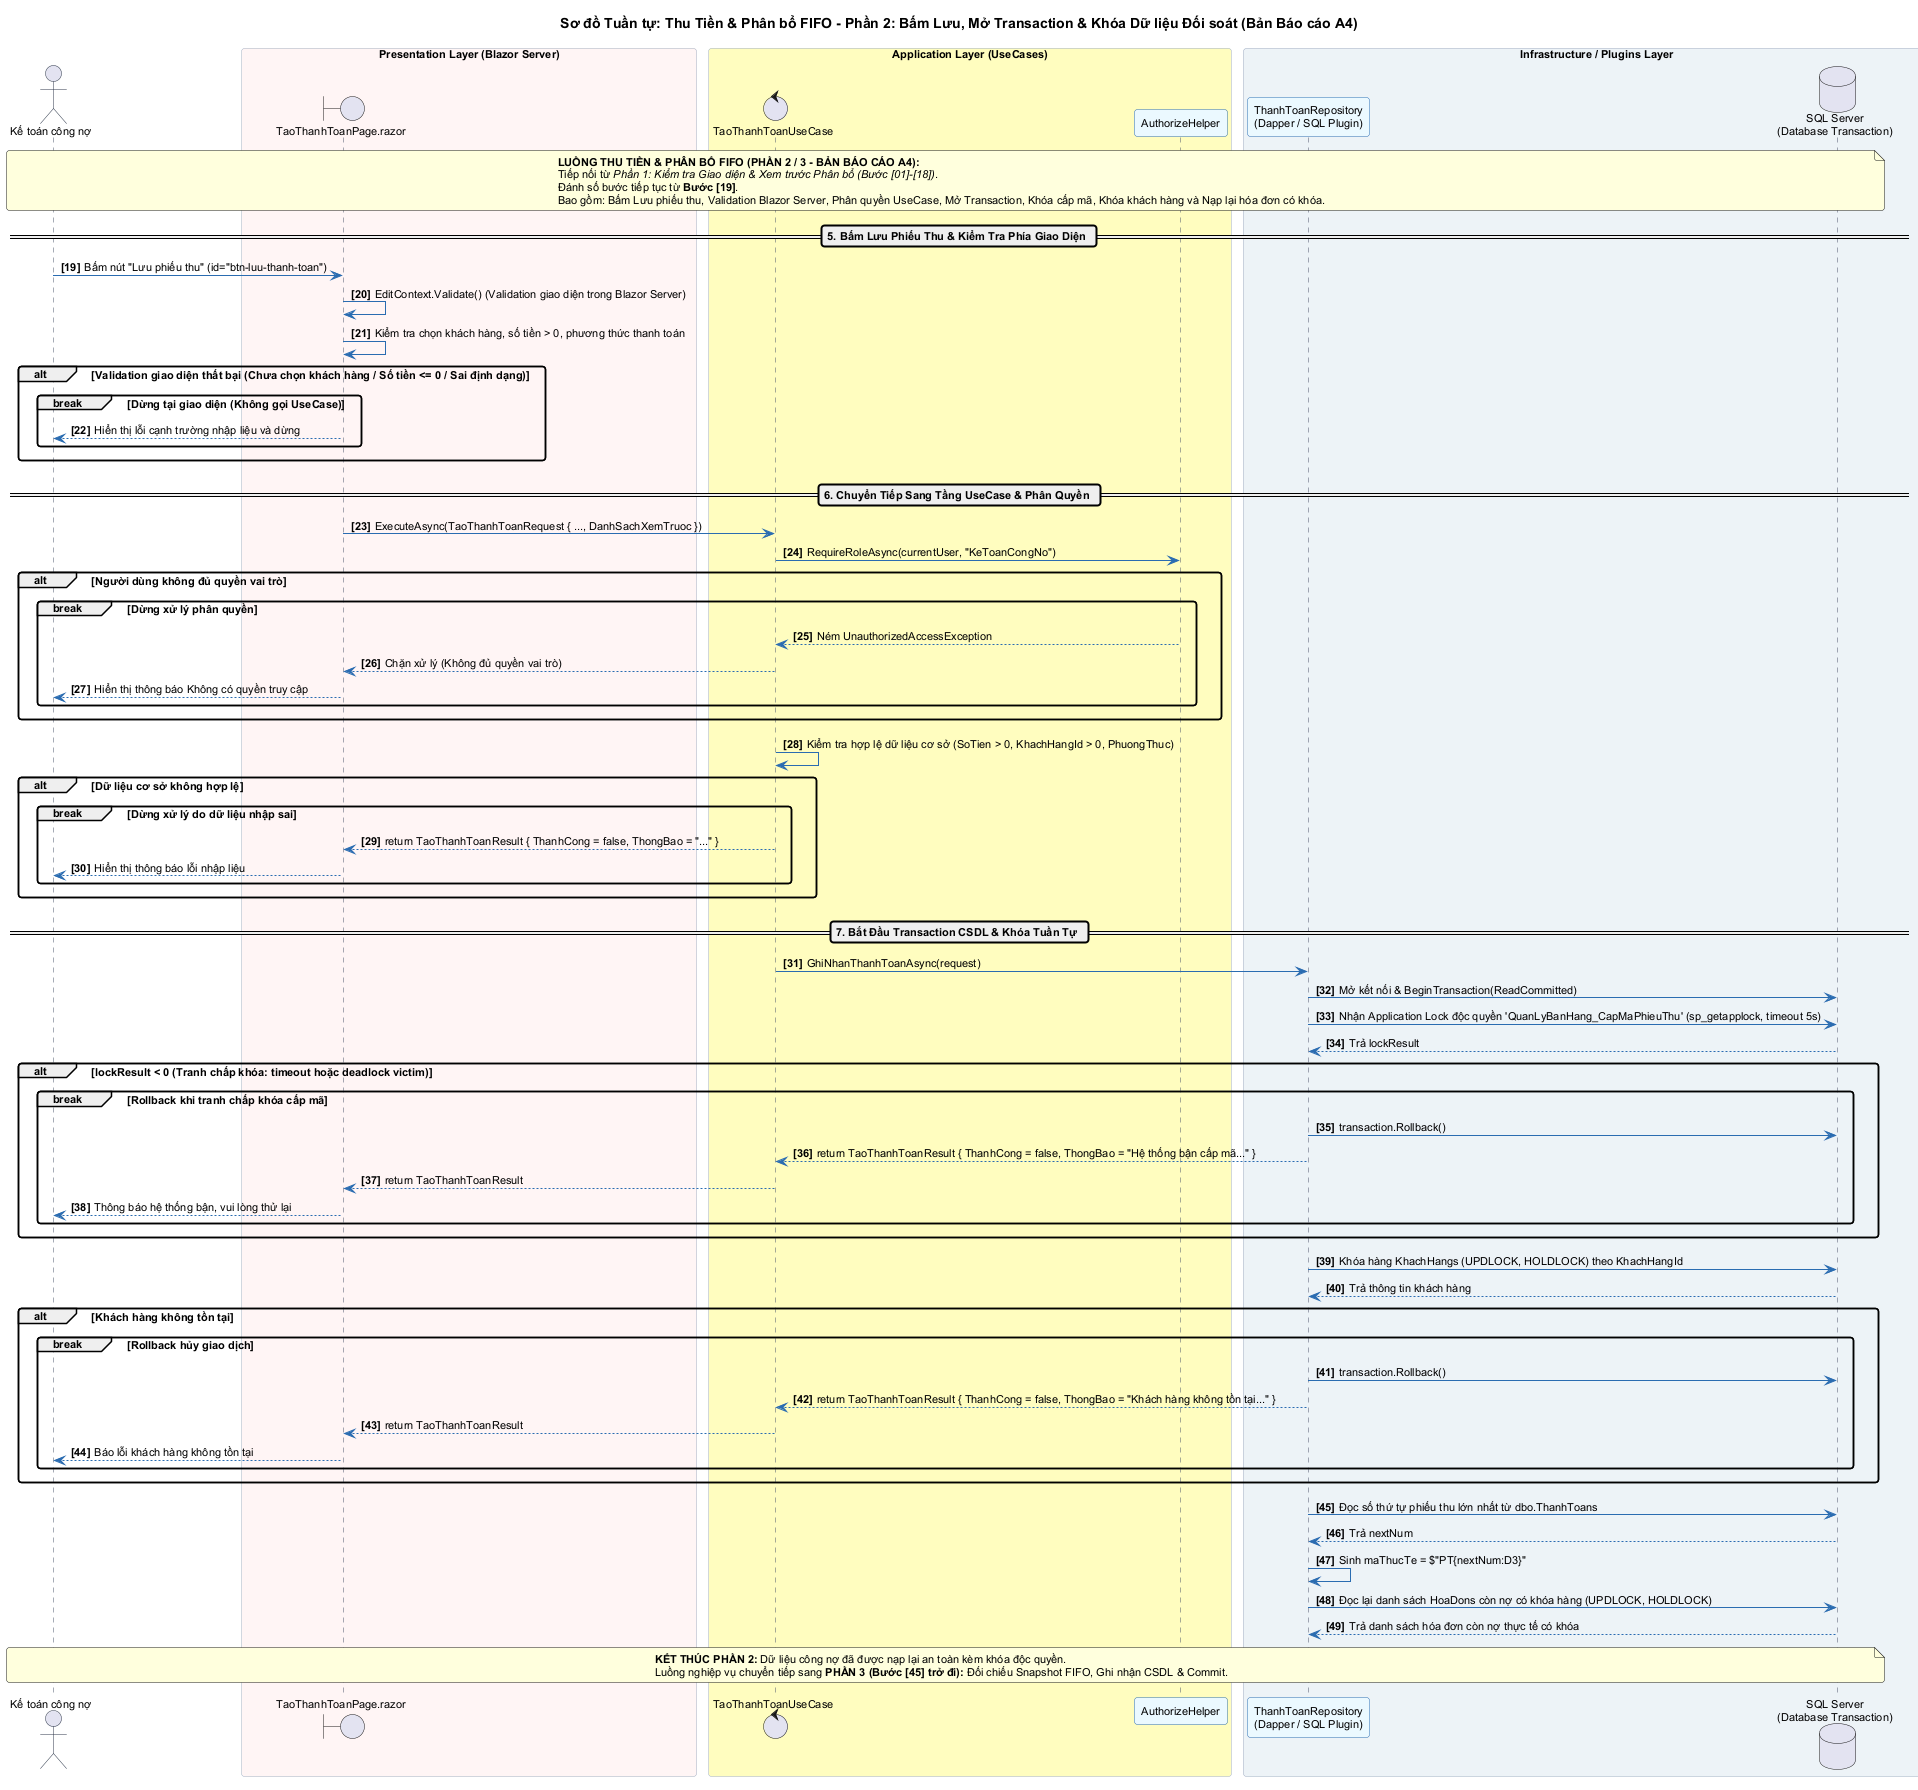

The diagram above was rendered by PlantUML. Its source (embedded in the PNG):
@startuml Sequence_ThanhToanFIFO_Phan2_KhoaDoiSoat
title Sơ đồ Tuần tự: Thu Tiền & Phân bổ FIFO - Phần 2: Bấm Lưu, Mở Transaction & Khóa Dữ liệu Đối soát (Bản Báo cáo A4)

autonumber 19 "<b>[00]</b>"
skinparam shadowing false
skinparam defaultFontName Arial
skinparam defaultFontSize 11
skinparam roundCorner 6

skinparam sequence {
    ArrowColor #2B6CB0
    ActorBorderColor #2D3748
    LifeLineBorderColor #4A5568
    LifeLineBackgroundColor #EDF2F7
    ParticipantBorderColor #2B6CB0
    ParticipantBackgroundColor #EBF8FF
    BoxBorderColor #A0AEC0
}

actor "Kế toán công nợ" as KTCN
box "Presentation Layer (Blazor Server)" #FFF5F5
    boundary "TaoThanhToanPage.razor" as Page
end box

box "Application Layer (UseCases)" #FEFCBF
    control "TaoThanhToanUseCase" as TaoUC
    participant "AuthorizeHelper" as Auth
end box

box "Infrastructure / Plugins Layer" #EDF2F7
    participant "ThanhToanRepository\n(Dapper / SQL Plugin)" as Repo
    database "SQL Server\n(Database Transaction)" as DB
end box

note over KTCN, DB #FEFFDD
  <b>LUỒNG THU TIỀN & PHÂN BỔ FIFO (PHẦN 2 / 3 - BẢN BÁO CÁO A4):</b>
  Tiếp nối từ <i>Phần 1: Kiểm tra Giao diện & Xem trước Phân bổ (Bước [01]-[18])</i>.
  Đánh số bước tiếp tục từ <b>Bước [19]</b>.
  Bao gồm: Bấm Lưu phiếu thu, Validation Blazor Server, Phân quyền UseCase, Mở Transaction, Khóa cấp mã, Khóa khách hàng và Nạp lại hóa đơn có khóa.
end note

== 5. Bấm Lưu Phiếu Thu & Kiểm Tra Phía Giao Diện ==
KTCN -> Page : Bấm nút "Lưu phiếu thu" (id="btn-luu-thanh-toan")
Page -> Page : EditContext.Validate() (Validation giao diện trong Blazor Server)
Page -> Page : Kiểm tra chọn khách hàng, số tiền > 0, phương thức thanh toán

alt Validation giao diện thất bại (Chưa chọn khách hàng / Số tiền <= 0 / Sai định dạng)
    break Dừng tại giao diện (Không gọi UseCase)
        Page --> KTCN : Hiển thị lỗi cạnh trường nhập liệu và dừng
    end
end

== 6. Chuyển Tiếp Sang Tầng UseCase & Phân Quyền ==
Page -> TaoUC : ExecuteAsync(TaoThanhToanRequest { ..., DanhSachXemTruoc })

TaoUC -> Auth : RequireRoleAsync(currentUser, "KeToanCongNo")
alt Người dùng không đủ quyền vai trò
    break Dừng xử lý phân quyền
        Auth --> TaoUC : Ném UnauthorizedAccessException
        TaoUC --> Page : Chặn xử lý (Không đủ quyền vai trò)
        Page --> KTCN : Hiển thị thông báo Không có quyền truy cập
    end
end

TaoUC -> TaoUC : Kiểm tra hợp lệ dữ liệu cơ sở (SoTien > 0, KhachHangId > 0, PhuongThuc)
alt Dữ liệu cơ sở không hợp lệ
    break Dừng xử lý do dữ liệu nhập sai
        TaoUC --> Page : return TaoThanhToanResult { ThanhCong = false, ThongBao = "..." }
        Page --> KTCN : Hiển thị thông báo lỗi nhập liệu
    end
end

== 7. Bắt Đầu Transaction CSDL & Khóa Tuần Tự ==
TaoUC -> Repo : GhiNhanThanhToanAsync(request)
Repo -> DB : Mở kết nối & BeginTransaction(ReadCommitted)

' 1. Khóa Application Lock cấp mã phiếu thu
Repo -> DB : Nhận Application Lock độc quyền 'QuanLyBanHang_CapMaPhieuThu' (sp_getapplock, timeout 5s)
DB --> Repo : Trả lockResult
alt lockResult < 0 (Tranh chấp khóa: timeout hoặc deadlock victim)
    break Rollback khi tranh chấp khóa cấp mã
        Repo -> DB : transaction.Rollback()
        Repo --> TaoUC : return TaoThanhToanResult { ThanhCong = false, ThongBao = "Hệ thống bận cấp mã..." }
        TaoUC --> Page : return TaoThanhToanResult
        Page --> KTCN : Thông báo hệ thống bận, vui lòng thử lại
    end
end

' 2. Khóa khách hàng theo hàng
Repo -> DB : Khóa hàng KhachHangs (UPDLOCK, HOLDLOCK) theo KhachHangId
DB --> Repo : Trả thông tin khách hàng
alt Khách hàng không tồn tại
    break Rollback hủy giao dịch
        Repo -> DB : transaction.Rollback()
        Repo --> TaoUC : return TaoThanhToanResult { ThanhCong = false, ThongBao = "Khách hàng không tồn tại..." }
        TaoUC --> Page : return TaoThanhToanResult
        Page --> KTCN : Báo lỗi khách hàng không tồn tại
    end
end

' 3. Sinh mã phiếu thu tuần tự
Repo -> DB : Đọc số thứ tự phiếu thu lớn nhất từ dbo.ThanhToans
DB --> Repo : Trả nextNum
Repo -> Repo : Sinh maThucTe = $"PT{nextNum:D3}"

' 4. Đọc lại danh sách hóa đơn có khóa hàng
Repo -> DB : Đọc lại danh sách HoaDons còn nợ có khóa hàng (UPDLOCK, HOLDLOCK)
DB --> Repo : Trả danh sách hóa đơn còn nợ thực tế có khóa

note over KTCN, DB #FEFFDD
  <b>KẾT THÚC PHẦN 2:</b> Dữ liệu công nợ đã được nạp lại an toàn kèm khóa độc quyền.
  Luồng nghiệp vụ chuyển tiếp sang <b>PHẦN 3 (Bước [45] trở đi):</b> Đối chiếu Snapshot FIFO, Ghi nhận CSDL & Commit.
end note

@enduml